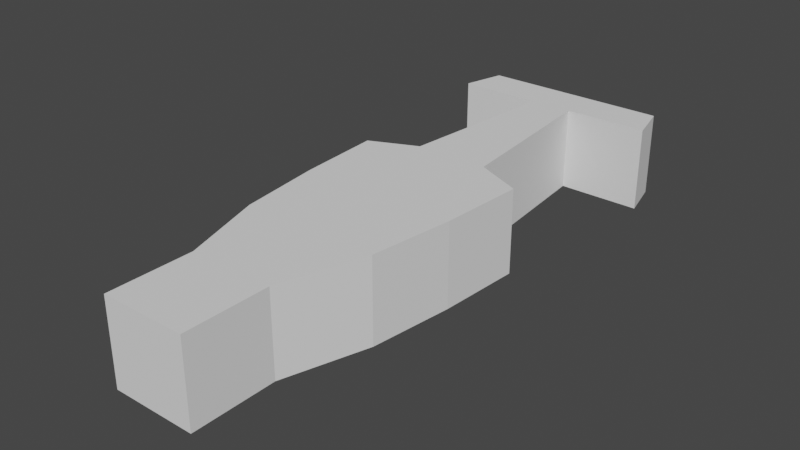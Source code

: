 # Source: f1_car.blend  (saved by Blender 3.3.6; exported with 4.5.12 LTS)
import bpy
from mathutils import Matrix  # noqa: F401  (used for matrix-valued properties, if any)

bpy.ops.wm.read_factory_settings(use_empty=True)
scene = bpy.context.scene
scene.name = 'Scene'

# ---- world
world_world = bpy.data.worlds.new('World'); scene.world = world_world
world_world.use_nodes = True; world_world.node_tree.nodes.clear()
_N = world_world.node_tree.nodes; _L = world_world.node_tree.links
n0 = _N.new('ShaderNodeOutputWorld'); n0.name = 'World Output'; n0.location = (300, 300)
n1 = _N.new('ShaderNodeBackground'); n1.name = 'Background'; n1.location = (10, 300)
n1.inputs[0].default_value = (0.05088, 0.05088, 0.05088, 1.0)
_L.new(n1.outputs[0], n0.inputs[0])
n0.is_active_output = True
world_world.color = (0.05088, 0.05088, 0.05088)
world_world.use_sun_shadow = False
world_world.sun_shadow_jitter_overblur = 0.0

# ---- meshes
me_cube_004 = bpy.data.meshes.new('Cube.004')
me_cube_004.from_pydata([(-0.5, -1.083, -1.0), (-0.5, -1.083, 1.0), (-1.0, 1.0, -1.0), (-1.0, 1.0, 1.0), (0.5, -1.083, -1.0), (0.5, -1.083, 1.0), (1.0, 1.0, -1.0), (1.0, 1.0, 1.0), (-1.0, 0.6667, -1.0), (-1.625, 0.3333, -1.0), (-1.875, -2.98e-08, -1.0), (-2.0, -0.3333, -1.0), (-0.875, -0.4167, -1.0), (-0.875, -0.4167, 1.0), (-2.0, -0.3333, 1.0), (-1.875, 2.98e-08, 1.0), (-1.625, 0.3333, 1.0), (-1.0, 0.6667, 1.0), (0.875, -0.4167, -1.0), (2.0, -0.3333, -1.0), (1.875, 2.98e-08, -1.0), (1.625, 0.3333, -1.0), (1.0, 0.6667, -1.0), (1.0, 0.6667, 1.0), (1.625, 0.3333, 1.0), (1.875, -2.98e-08, 1.0), (2.0, -0.3333, 1.0), (0.875, -0.4167, 1.0), (-0.25, -1.25, -1.0), (-0.25, -1.25, 1.0), (0.25, -1.25, -1.0), (0.25, -1.25, 1.0), (2.5, -1.083, -1.0), (2.5, -1.083, 1.0), (2.25, -1.25, -1.0), (2.25, -1.25, 1.0), (-2.5, -1.083, -1.0), (-2.5, -1.083, 1.0), (-2.25, -1.25, -1.0), (-2.25, -1.25, 1.0)], [], [(8, 17, 3, 2), (2, 3, 7, 6), (18, 27, 5, 4), (1, 0, 36, 37), (12, 18, 4, 0), (27, 13, 1, 5), (7, 3, 17, 23), (23, 17, 16, 24), (24, 16, 15, 25), (25, 15, 14, 26), (26, 14, 13, 27), (2, 6, 22, 8), (8, 22, 21, 9), (9, 21, 20, 10), (10, 20, 19, 11), (11, 19, 18, 12), (6, 7, 23, 22), (22, 23, 24, 21), (21, 24, 25, 20), (20, 25, 26, 19), (19, 26, 27, 18), (0, 1, 13, 12), (12, 13, 14, 11), (11, 14, 15, 10), (10, 15, 16, 9), (9, 16, 17, 8), (30, 31, 29, 28), (0, 4, 30, 28), (5, 1, 29, 31), (4, 5, 33, 32), (32, 33, 35, 34), (31, 30, 34, 35), (30, 4, 32, 34), (5, 31, 35, 33), (37, 36, 38, 39), (0, 28, 38, 36), (28, 29, 39, 38), (29, 1, 37, 39)])
_uv = me_cube_004.uv_layers.new(name='UVMap')
_uv.uv.foreach_set('vector', [0.375, 0.2083, 0.625, 0.2083, 0.625, 0.25, 0.375, 0.25, 0.375, 0.25, 0.625, 0.25, 0.625, 0.5, 0.375, 0.5, 0.375, 0.7083, 0.625, 0.7083, 0.625, 0.75, 0.375, 0.75, 0.625, 0.0, 0.375, 0.0, 0.375, 0.0, 0.625, 0.0, 0.125, 0.7083, 0.375, 0.7083, 0.375, 0.75, 0.125, 0.75, 0.625, 0.7083, 0.875, 0.7083, 0.875, 0.75, 0.625, 0.75, 0.625, 0.5, 0.875, 0.5, 0.875, 0.5417, 0.625, 0.5417, 0.625, 0.5417, 0.875, 0.5417, 0.875, 0.5833, 0.625, 0.5833, 0.625, 0.5833, 0.875, 0.5833, 0.875, 0.625, 0.625, 0.625, 0.625, 0.625, 0.875, 0.625, 0.875, 0.6667, 0.625, 0.6667, 0.625, 0.6667, 0.875, 0.6667, 0.875, 0.7083, 0.625, 0.7083, 0.125, 0.5, 0.375, 0.5, 0.375, 0.5417, 0.125, 0.5417, 0.125, 0.5417, 0.375, 0.5417, 0.375, 0.5833, 0.125, 0.5833, 0.125, 0.5833, 0.375, 0.5833, 0.375, 0.625, 0.125, 0.625, 0.125, 0.625, 0.375, 0.625, 0.375, 0.6667, 0.125, 0.6667, 0.125, 0.6667, 0.375, 0.6667, 0.375, 0.7083, 0.125, 0.7083, 0.375, 0.5, 0.625, 0.5, 0.625, 0.5417, 0.375, 0.5417, 0.375, 0.5417, 0.625, 0.5417, 0.625, 0.5833, 0.375, 0.5833, 0.375, 0.5833, 0.625, 0.5833, 0.625, 0.625, 0.375, 0.625, 0.375, 0.625, 0.625, 0.625, 0.625, 0.6667, 0.375, 0.6667, 0.375, 0.6667, 0.625, 0.6667, 0.625, 0.7083, 0.375, 0.7083, 0.375, 0.0, 0.625, 0.0, 0.625, 0.04167, 0.375, 0.04167, 0.375, 0.04167, 0.625, 0.04167, 0.625, 0.08333, 0.375, 0.08333, 0.375, 0.08333, 0.625, 0.08333, 0.625, 0.125, 0.375, 0.125, 0.375, 0.125, 0.625, 0.125, 0.625, 0.1667, 0.375, 0.1667, 0.375, 0.1667, 0.625, 0.1667, 0.625, 0.2083, 0.375, 0.2083, 0.375, 0.75, 0.625, 0.75, 0.625, 1.0, 0.375, 1.0, 0.125, 0.75, 0.375, 0.75, 0.375, 0.75, 0.125, 0.75, 0.625, 0.75, 0.875, 0.75, 0.875, 0.75, 0.625, 0.75, 0.375, 0.75, 0.625, 0.75, 0.625, 0.75, 0.375, 0.75, 0.375, 0.75, 0.625, 0.75, 0.625, 0.75, 0.375, 0.75, 0.625, 0.75, 0.375, 0.75, 0.375, 0.75, 0.625, 0.75, 0.375, 0.75, 0.375, 0.75, 0.375, 0.75, 0.375, 0.75, 0.625, 0.75, 0.625, 0.75, 0.625, 0.75, 0.625, 0.75, 0.625, 0.0, 0.375, 0.0, 0.375, 0.0, 0.625, 0.0, 0.125, 0.75, 0.125, 0.75, 0.125, 0.75, 0.125, 0.75, 0.375, 1.0, 0.625, 1.0, 0.625, 1.0, 0.375, 1.0, 0.875, 0.75, 0.875, 0.75, 0.875, 0.75, 0.875, 0.75])
me_cube_004.update()

# ---- objects
ob_f1_car = bpy.data.objects.new('f1_car', me_cube_004)

# ---- transforms, parenting, visibility, modifiers, constraints
ob_f1_car.location = (0.0, 0.0, 0.0)
ob_f1_car.rotation_euler = (0.0, 0.0, 3.142)
ob_f1_car.scale = (0.5, 3.0, 0.5)

# ---- collection membership
scene.collection.objects.link(ob_f1_car)

# ---- scene / render settings (as saved in the file)
scene.frame_start = 1; scene.frame_end = 250; scene.frame_set(1)
scene.render.engine = 'BLENDER_EEVEE_NEXT'
scene.cycles.sampling_pattern = 'TABULATED_SOBOL'
scene.cycles.use_light_tree = False
scene.view_settings.view_transform = 'Filmic'
bpy.context.view_layer.update()

# ---- added for rendering (the .blend has no active camera and no usable light): camera, sun
cam_auto = bpy.data.cameras.new('AutoCamera')
cam_auto.lens = 50.0
cam_auto.sensor_width = 36.0
cam_auto.clip_end = 1000.0
ob_auto_camera = bpy.data.objects.new('AutoCamera', cam_auto)
scene.collection.objects.link(ob_auto_camera)
ob_auto_camera.location = (6.72381, -7.69357, 5.37905)
ob_auto_camera.rotation_euler = (1.09748, -7.21219e-08, 0.694738)
scene.camera = ob_auto_camera
light_auto_sun = bpy.data.lights.new('AutoSun', 'SUN')
light_auto_sun.energy = 3.0
light_auto_sun.angle = 0.0523599
ob_auto_sun = bpy.data.objects.new('AutoSun', light_auto_sun)
scene.collection.objects.link(ob_auto_sun)
ob_auto_sun.rotation_euler = (0.872665, 0.174533, 0.523599)
bpy.context.view_layer.update()

